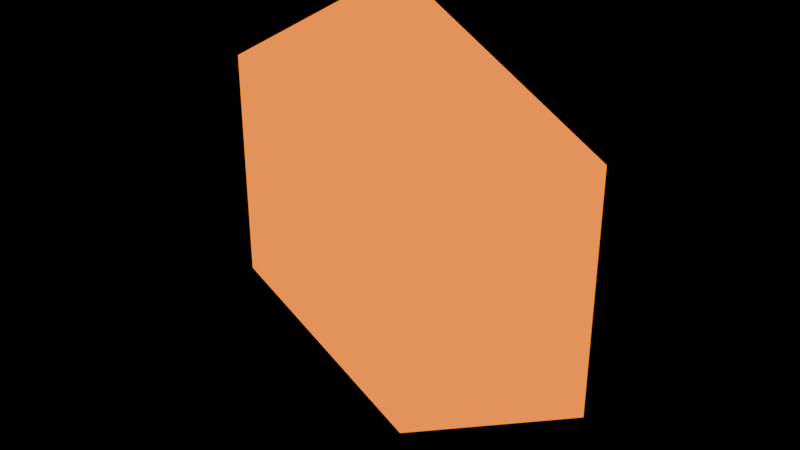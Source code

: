 # Source: Ores.blend  (saved by Blender 4.3.34; exported with 4.5.12 LTS)
import bpy
from mathutils import Matrix  # noqa: F401  (used for matrix-valued properties, if any)

bpy.ops.wm.read_factory_settings(use_empty=True)
scene = bpy.context.scene
scene.name = 'MediumVisual'

# ---- materials (node trees are filled in below, after node groups)
mat_mediumore = bpy.data.materials.new('MediumOre')

# ---- material node trees
mat_mediumore.use_nodes = True; mat_mediumore.node_tree.nodes.clear()
_N = mat_mediumore.node_tree.nodes; _L = mat_mediumore.node_tree.links
n0 = _N.new('ShaderNodeOutputMaterial'); n0.name = 'Material Output'; n0.location = (300, 300)
n1 = _N.new('ShaderNodeEmission'); n1.name = 'Emission'; n1.location = (10, 300)
n1.inputs[0].default_value = (0.9734, 0.2072, 0.0, 1.0)
n1.inputs[1].default_value = 1.6
_L.new(n1.outputs[0], n0.inputs[0])
n0.is_active_output = True

# ---- meshes
me_mediumorevisual = bpy.data.meshes.new('MediumOreVisual')
me_mediumorevisual.from_pydata([(0.0, 0.0, 30.0), (-25.98, 0.0, 15.0), (-25.98, 0.0, -15.0), (0.0, 0.0, -30.0), (25.98, 0.0, -15.0), (25.98, 0.0, 15.0)], [], [(1, 2, 3, 4, 5, 0)])
_uv = me_mediumorevisual.uv_layers.new(name='UVMap')
_uv.uv.foreach_set('vector', [0.0, 0.0, 0.0, 0.0, 0.0, 0.0, 0.0, 0.0, 0.0, 0.0, 0.0, 0.0])
me_mediumorevisual.materials.append(mat_mediumore)
me_mediumorevisual.update()

# ---- objects
ob_mediumorevisual = bpy.data.objects.new('MediumOreVisual', me_mediumorevisual)

# ---- transforms, parenting, visibility, modifiers, constraints
ob_mediumorevisual.location = (0.0, 0.0, 0.0)

# ---- collection membership
scene.collection.objects.link(ob_mediumorevisual)

# ---- scene / render settings (as saved in the file)
scene.frame_start = 1; scene.frame_end = 250; scene.frame_set(1)
scene.render.engine = 'BLENDER_EEVEE_NEXT'
scene.render.image_settings.exr_codec = 'NONE'
scene.render.simplify_subdivision_render = 0
scene.render.simplify_child_particles_render = 0.0
scene.eevee.use_volume_custom_range = False
scene.eevee.use_fast_gi = False
scene.eevee.use_shadows = False
scene.view_settings.white_balance_temperature = 0.0
scene.view_settings.white_balance_tint = 0.0
scene.view_settings.white_balance_whitepoint = (2.97, 0.5193, -0.0414)
bpy.context.view_layer.update()

# ---- added for rendering (the .blend has no active camera): camera
cam_auto = bpy.data.cameras.new('AutoCamera')
cam_auto.lens = 50.0
cam_auto.sensor_width = 36.0
cam_auto.clip_end = 1288.82
ob_auto_camera = bpy.data.objects.new('AutoCamera', cam_auto)
scene.collection.objects.link(ob_auto_camera)
ob_auto_camera.location = (73.4374, -88.1249, 58.7499)
ob_auto_camera.rotation_euler = (1.09748, -7.21219e-08, 0.694738)
scene.camera = ob_auto_camera
bpy.context.view_layer.update()
